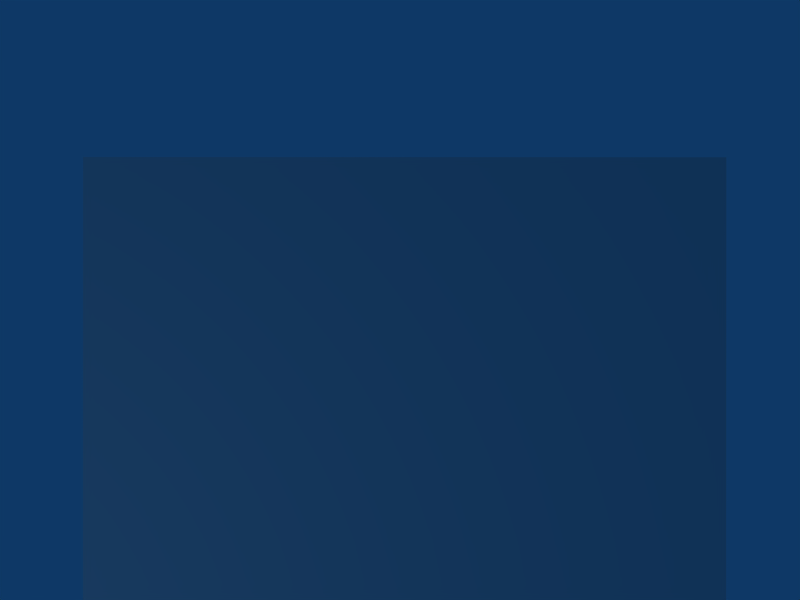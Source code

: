 # Source: FSMK_flier_3d.blend  (saved by Blender 2.49.0; exported with 4.5.12 LTS)
import bpy
from mathutils import Matrix  # noqa: F401  (used for matrix-valued properties, if any)

bpy.ops.wm.read_factory_settings(use_empty=True)
scene = bpy.context.scene
scene.name = 'Scene'

# ---- collections
col_collection_1 = bpy.data.collections.new('Collection 1'); scene.collection.children.link(col_collection_1)

# ---- materials (node trees are filled in below, after node groups)
mat_material = bpy.data.materials.new('Material')
mat_material.alpha_threshold = 0.0
mat_material.roughness = 0.5
mat_material.line_color = (0.0, 0.0, 0.0, 1.0)

# ---- material node trees

# ---- world
world_world = bpy.data.worlds.new('World'); scene.world = world_world
world_world.color = (0.05656, 0.2208, 0.4)
world_world.use_sun_shadow = False
world_world.sun_shadow_jitter_overblur = 0.0
world_world.cycles.sampling_method = 'MANUAL'
world_world.cycles.sample_map_resolution = 256

# ---- cameras
cam_camera = bpy.data.cameras.new('Camera')
cam_camera.passepartout_alpha = 0.2
cam_camera.clip_end = 100.0
cam_camera.lens = 35.0
cam_camera.ortho_scale = 7.314
cam_camera.show_passepartout = False
cam_camera.show_safe_areas = True
cam_camera.dof.focus_distance = 0.0
cam_camera.dof.aperture_fstop = 128.0

# ---- lights
light_spot = bpy.data.lights.new('Spot', 'POINT')
light_spot.transmission_factor = 0.0
light_spot.cutoff_distance = 30.0
light_spot.energy = 100.0
light_spot.shadow_buffer_clip_start = 1.001
light_spot.shadow_soft_size = 1.0
light_spot.shadow_maximum_resolution = 0.006
light_spot.use_absolute_resolution = True
light_spot.cycles.use_multiple_importance_sampling = False

# ---- meshes
me_plane = bpy.data.meshes.new('Plane')
me_plane.from_pydata([(1.0, 1.0, 0.0), (1.0, -1.0, 0.0), (-1.0, -1.0, 0.0), (-1.0, 1.0, 0.0), (1.0, 3.0, 0.0), (-1.0, 3.0, 0.0), (1.0, -3.0, 0.0), (-1.0, -3.0, 0.0)], [], [(0, 3, 2, 1), (3, 0, 4, 5), (1, 2, 7, 6)])
me_plane.materials.append(mat_material)
me_plane.use_remesh_preserve_volume = False
me_plane.use_remesh_preserve_attributes = False
me_plane.use_mirror_vertex_groups = False
me_plane.update()
arm_armature_001 = bpy.data.armatures.new('Armature.001')  # bones are not reproduced

# ---- objects
ob_skeleton = bpy.data.objects.new('Skeleton', arm_armature_001)
ob_plane = bpy.data.objects.new('Plane', me_plane)
ob_lamp = bpy.data.objects.new('Lamp', light_spot)
ob_camera = bpy.data.objects.new('Camera', cam_camera)

# ---- transforms, parenting, visibility, modifiers, constraints
ob_skeleton.location = (0.0, -3.0, 0.0)
ob_skeleton.rotation_euler = (-1.571, -2.22e-16, 2.22e-16)
ob_skeleton.lock_rotations_4d = False
ob_skeleton.empty_display_type = 'ARROWS'
ob_skeleton.lineart.crease_threshold = 0.0
ob_plane.parent = ob_skeleton
ob_plane.matrix_parent_inverse = Matrix(((1.0, 2.22e-16, 2.22e-16, 6.661e-16), (2.22e-16, -4.371e-08, -1.0, -1.311e-07), (-2.22e-16, 1.0, -4.371e-08, 3.0), (0.0, 0.0, 0.0, 1.0)))
ob_plane.location = (0.0, 0.0, 0.0)
ob_plane.scale = (2.29, 1.0, 1.0)
ob_plane.lock_rotations_4d = False
ob_plane.empty_display_type = 'ARROWS'
ob_plane.lineart.crease_threshold = 0.0
_vg = ob_plane.vertex_groups.new(name='bottom')
_vg.add([6, 7], 1.0, 'REPLACE')
_vg = ob_plane.vertex_groups.new(name='center')
_vg.add([0, 1, 2, 3], 1.0, 'REPLACE')
_vg = ob_plane.vertex_groups.new(name='top')
_vg.add([4, 5], 1.0, 'REPLACE')
_m = ob_plane.modifiers.new('Armature', 'ARMATURE')
_m.object = ob_skeleton
_m.use_bone_envelopes = True
ob_lamp.location = (4.076, 1.005, 5.904)
ob_lamp.rotation_euler = (0.6503, 0.05522, 1.866)
ob_lamp.lock_rotations_4d = False
ob_lamp.empty_display_type = 'ARROWS'
ob_lamp.color = (0.0, 0.0, 0.0, 0.0)
ob_lamp.lineart.crease_threshold = 0.0
ob_camera.location = (0.03344, -1.983, 5.538)
ob_camera.rotation_euler = (3.319e-06, 1.834e-07, 3.142)
ob_camera.lock_rotations_4d = False
ob_camera.empty_display_type = 'ARROWS'
ob_camera.color = (0.0, 0.0, 0.0, 0.0)
ob_camera.display_type = 'WIRE'
ob_camera.lineart.crease_threshold = 0.0

# ---- collection membership
col_collection_1.objects.link(ob_skeleton)
col_collection_1.objects.link(ob_plane)
col_collection_1.objects.link(ob_lamp)
col_collection_1.objects.link(ob_camera)

# ---- scene / render settings (as saved in the file)
scene.camera = ob_camera
scene.frame_start = 1; scene.frame_end = 250; scene.frame_set(1)
scene.render.engine = 'BLENDER_EEVEE_NEXT'
scene.render.image_settings.file_format = 'JPEG'
scene.render.image_settings.color_mode = 'RGB'
scene.render.image_settings.compression = 90
scene.render.resolution_x = 800
scene.render.resolution_y = 600
scene.render.pixel_aspect_x = 100.0
scene.render.pixel_aspect_y = 100.0
scene.render.fps = 25
scene.render.dither_intensity = 0.0
scene.render.use_compositing = False
scene.render.use_sequencer = False
scene.render.bake_margin = 2
scene.render.bake_bias = 0.0
scene.render.use_stamp_time = False
scene.render.use_stamp_date = False
scene.render.use_stamp_frame = False
scene.render.use_stamp_camera = False
scene.render.use_stamp_scene = False
scene.render.use_stamp_filename = False
scene.render.use_stamp_render_time = False
scene.render.stamp_font_size = 0
scene.cycles.use_denoising = False
scene.cycles.samples = 10
scene.cycles.sampling_pattern = 'TABULATED_SOBOL'
scene.cycles.light_sampling_threshold = 0.0
scene.cycles.use_adaptive_sampling = False
scene.cycles.use_light_tree = False
scene.cycles.blur_glossy = 0.0
scene.cycles.volume_bounces = 1
scene.cycles.pixel_filter_type = 'GAUSSIAN'
scene.cycles.sample_clamp_indirect = 0.0
scene.view_settings.view_transform = 'Raw'
bpy.context.view_layer.update()

